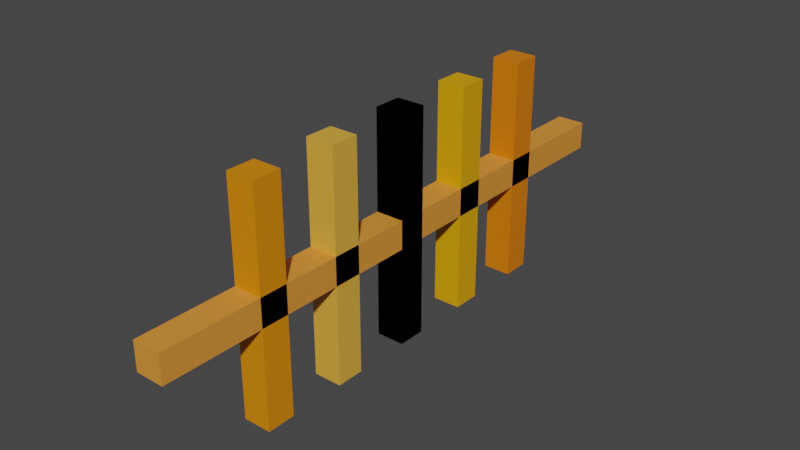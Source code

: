 # Source: Fence.blend  (saved by Blender 3.6.14; exported with 4.5.12 LTS)
import bpy
from mathutils import Matrix  # noqa: F401  (used for matrix-valued properties, if any)

bpy.ops.wm.read_factory_settings(use_empty=True)
scene = bpy.context.scene
scene.name = 'Scene'

# ---- collections
col_collection = bpy.data.collections.new('Collection'); scene.collection.children.link(col_collection)

# ---- materials (node trees are filled in below, after node groups)
mat_material = bpy.data.materials.new('Material')
mat_material.alpha_threshold = 0.0
mat_material.use_transparent_shadow = False
mat_material.diffuse_color = (0.8, 0.4048, 0.1004, 1.0)
mat_material.roughness = 0.5
mat_material.line_color = (0.0, 0.0, 0.0, 1.0)
mat_material_001 = bpy.data.materials.new('Material.001')
mat_material_001.alpha_threshold = 0.0
mat_material_001.use_transparent_shadow = False
mat_material_001.roughness = 0.5
mat_material_001.line_color = (0.0, 0.0, 0.0, 1.0)
mat_material_002 = bpy.data.materials.new('Material.002')
mat_material_002.alpha_threshold = 0.0
mat_material_002.use_transparent_shadow = False
mat_material_002.roughness = 0.5
mat_material_002.line_color = (0.0, 0.0, 0.0, 1.0)
mat_material_003 = bpy.data.materials.new('Material.003')
mat_material_003.alpha_threshold = 0.0
mat_material_003.use_transparent_shadow = False
mat_material_003.roughness = 0.5
mat_material_003.line_color = (0.0, 0.0, 0.0, 1.0)
mat_material_004 = bpy.data.materials.new('Material.004')
mat_material_004.alpha_threshold = 0.0
mat_material_004.use_transparent_shadow = False
mat_material_004.diffuse_color = (0.8, 0.3303, 0.01225, 1.0)
mat_material_004.roughness = 0.5
mat_material_004.line_color = (0.0, 0.0, 0.0, 1.0)
mat_material_005 = bpy.data.materials.new('Material.005')
mat_material_005.alpha_threshold = 0.0
mat_material_005.use_transparent_shadow = False
mat_material_005.roughness = 0.5
mat_material_005.line_color = (0.0, 0.0, 0.0, 1.0)
mat_material_006 = bpy.data.materials.new('Material.006')
mat_material_006.alpha_threshold = 0.0
mat_material_006.use_transparent_shadow = False
mat_material_006.roughness = 0.5
mat_material_006.line_color = (0.0, 0.0, 0.0, 1.0)

# ---- material node trees
mat_material.use_nodes = True; mat_material.node_tree.nodes.clear()
_N = mat_material.node_tree.nodes; _L = mat_material.node_tree.links
n0 = _N.new('ShaderNodeOutputMaterial'); n0.name = 'Material Output'; n0.location = (300, 300)
n1 = _N.new('ShaderNodeBsdfPrincipled'); n1.name = 'Principled BSDF'; n1.location = (10, 300)
n1.distribution = 'GGX'
n1.subsurface_method = 'RANDOM_WALK_SKIN'
n1.inputs[0].default_value = (0.8, 0.4169, 0.05222, 1.0)
n1.inputs[3].default_value = 1.45
n1.inputs[27].default_value = (0.0, 0.0, 0.0, 1.0)
n1.inputs[28].default_value = 1.0
_L.new(n1.outputs[0], n0.inputs[0])
n0.is_active_output = True
mat_material_001.use_nodes = True; mat_material_001.node_tree.nodes.clear()
_N = mat_material_001.node_tree.nodes; _L = mat_material_001.node_tree.links
n0 = _N.new('ShaderNodeOutputMaterial'); n0.name = 'Material Output'; n0.location = (300, 300)
n1 = _N.new('ShaderNodeBsdfPrincipled'); n1.name = 'Principled BSDF'; n1.location = (10, 300)
n1.distribution = 'GGX'
n1.subsurface_method = 'RANDOM_WALK_SKIN'
n1.inputs[0].default_value = (0.8, 0.3722, 0.0, 1.0)
n1.inputs[3].default_value = 1.45
n1.inputs[27].default_value = (0.0, 0.0, 0.0, 1.0)
n1.inputs[28].default_value = 1.0
_L.new(n1.outputs[0], n0.inputs[0])
n0.is_active_output = True
mat_material_002.use_nodes = True; mat_material_002.node_tree.nodes.clear()
_N = mat_material_002.node_tree.nodes; _L = mat_material_002.node_tree.links
n0 = _N.new('ShaderNodeOutputMaterial'); n0.name = 'Material Output'; n0.location = (300, 300)
n1 = _N.new('ShaderNodeBsdfPrincipled'); n1.name = 'Principled BSDF'; n1.location = (10, 300)
n1.distribution = 'GGX'
n1.subsurface_method = 'RANDOM_WALK_SKIN'
n1.inputs[0].default_value = (0.8, 0.1969, 0.0, 1.0)
n1.inputs[3].default_value = 1.45
n1.inputs[27].default_value = (0.0, 0.0, 0.0, 1.0)
n1.inputs[28].default_value = 1.0
_L.new(n1.outputs[0], n0.inputs[0])
n0.is_active_output = True
mat_material_003.use_nodes = True; mat_material_003.node_tree.nodes.clear()
_N = mat_material_003.node_tree.nodes; _L = mat_material_003.node_tree.links
n0 = _N.new('ShaderNodeOutputMaterial'); n0.name = 'Material Output'; n0.location = (300, 300)
n1 = _N.new('ShaderNodeBsdfPrincipled'); n1.name = 'Principled BSDF'; n1.location = (10, 300)
n1.distribution = 'GGX'
n1.subsurface_method = 'RANDOM_WALK_SKIN'
n1.inputs[0].default_value = (0.8, 0.2488, 0.0, 1.0)
n1.inputs[3].default_value = 1.45
n1.inputs[27].default_value = (0.0, 0.0, 0.0, 1.0)
n1.inputs[28].default_value = 1.0
_L.new(n1.outputs[0], n0.inputs[0])
n0.is_active_output = True
mat_material_004.use_nodes = True; mat_material_004.node_tree.nodes.clear()
_N = mat_material_004.node_tree.nodes; _L = mat_material_004.node_tree.links
n0 = _N.new('ShaderNodeOutputMaterial'); n0.name = 'Material Output'; n0.location = (300, 300)
n1 = _N.new('ShaderNodeBsdfPrincipled'); n1.name = 'Principled BSDF'; n1.location = (10, 300)
n1.distribution = 'GGX'
n1.subsurface_method = 'RANDOM_WALK_SKIN'
n1.inputs[0].default_value = (0.8, 0.2961, 0.04274, 1.0)
n1.inputs[3].default_value = 1.45
n1.inputs[27].default_value = (0.0, 0.0, 0.0, 1.0)
n1.inputs[28].default_value = 1.0
_L.new(n1.outputs[0], n0.inputs[0])
n0.is_active_output = True
mat_material_005.use_nodes = True; mat_material_005.node_tree.nodes.clear()
_N = mat_material_005.node_tree.nodes; _L = mat_material_005.node_tree.links
n0 = _N.new('ShaderNodeOutputMaterial'); n0.name = 'Material Output'; n0.location = (300, 300)
n1 = _N.new('ShaderNodeBsdfPrincipled'); n1.name = 'Principled BSDF'; n1.location = (10, 300)
n1.distribution = 'GGX'
n1.subsurface_method = 'RANDOM_WALK_SKIN'
n1.inputs[0].default_value = (0.8, 0.2757, 0.0, 1.0)
n1.inputs[3].default_value = 1.45
n1.inputs[27].default_value = (0.0, 0.0, 0.0, 1.0)
n1.inputs[28].default_value = 1.0
_L.new(n1.outputs[0], n0.inputs[0])
n0.is_active_output = True
mat_material_006.use_nodes = True; mat_material_006.node_tree.nodes.clear()
_N = mat_material_006.node_tree.nodes; _L = mat_material_006.node_tree.links
n0 = _N.new('ShaderNodeOutputMaterial'); n0.name = 'Material Output'; n0.location = (300, 300)
n1 = _N.new('ShaderNodeBsdfPrincipled'); n1.name = 'Principled BSDF'; n1.location = (10, 300)
n1.distribution = 'GGX'
n1.subsurface_method = 'RANDOM_WALK_SKIN'
n1.inputs[3].default_value = 1.45
n1.inputs[27].default_value = (0.0, 0.0, 0.0, 1.0)
n1.inputs[28].default_value = 1.0
_L.new(n1.outputs[0], n0.inputs[0])
n0.is_active_output = True

# ---- world
world_world = bpy.data.worlds.new('World'); scene.world = world_world
world_world.use_nodes = True; world_world.node_tree.nodes.clear()
_N = world_world.node_tree.nodes; _L = world_world.node_tree.links
n0 = _N.new('ShaderNodeOutputWorld'); n0.name = 'World Output'; n0.location = (300, 300)
n1 = _N.new('ShaderNodeBackground'); n1.name = 'Background'; n1.location = (10, 300)
n1.inputs[0].default_value = (0.05088, 0.05088, 0.05088, 1.0)
_L.new(n1.outputs[0], n0.inputs[0])
n0.is_active_output = True
world_world.color = (0.05088, 0.05088, 0.05088)
world_world.use_sun_shadow = False
world_world.sun_shadow_jitter_overblur = 0.0

# ---- meshes
me_cube = bpy.data.meshes.new('Cube')
me_cube.from_pydata([(1.0, 1.0, 1.0), (1.0, 1.0, -1.0), (1.0, -1.0, 1.0), (1.0, -1.0, -1.0), (-1.0, 1.0, 1.0), (-1.0, 1.0, -1.0), (-1.0, -1.0, 1.0), (-1.0, -1.0, -1.0)], [], [(0, 4, 6, 2), (3, 2, 6, 7), (7, 6, 4, 5), (5, 1, 3, 7), (1, 0, 2, 3), (5, 4, 0, 1)])
_uv = me_cube.uv_layers.new(name='UVMap')
_uv.uv.foreach_set('vector', [0.625, 0.5, 0.875, 0.5, 0.875, 0.75, 0.625, 0.75, 0.375, 0.75, 0.625, 0.75, 0.625, 1.0, 0.375, 1.0, 0.375, 0.0, 0.625, 0.0, 0.625, 0.25, 0.375, 0.25, 0.125, 0.5, 0.375, 0.5, 0.375, 0.75, 0.125, 0.75, 0.375, 0.5, 0.625, 0.5, 0.625, 0.75, 0.375, 0.75, 0.375, 0.25, 0.625, 0.25, 0.625, 0.5, 0.375, 0.5])
me_cube.materials.append(mat_material)
me_cube.use_mirror_vertex_groups = False
me_cube.update()
me_cube_001 = bpy.data.meshes.new('Cube.001')
me_cube_001.from_pydata([(1.0, 1.0, 1.0), (1.0, 1.0, -1.0), (1.0, -1.0, 1.0), (1.0, -1.0, -1.0), (-1.0, 1.0, 1.0), (-1.0, 1.0, -1.0), (-1.0, -1.0, 1.0), (-1.0, -1.0, -1.0)], [], [(0, 4, 6, 2), (3, 2, 6, 7), (7, 6, 4, 5), (5, 1, 3, 7), (1, 0, 2, 3), (5, 4, 0, 1)])
_uv = me_cube_001.uv_layers.new(name='UVMap')
_uv.uv.foreach_set('vector', [0.625, 0.5, 0.875, 0.5, 0.875, 0.75, 0.625, 0.75, 0.375, 0.75, 0.625, 0.75, 0.625, 1.0, 0.375, 1.0, 0.375, 0.0, 0.625, 0.0, 0.625, 0.25, 0.375, 0.25, 0.125, 0.5, 0.375, 0.5, 0.375, 0.75, 0.125, 0.75, 0.375, 0.5, 0.625, 0.5, 0.625, 0.75, 0.375, 0.75, 0.375, 0.25, 0.625, 0.25, 0.625, 0.5, 0.375, 0.5])
me_cube_001.materials.append(mat_material_001)
me_cube_001.use_mirror_vertex_groups = False
me_cube_001.update()
me_cube_002 = bpy.data.meshes.new('Cube.002')
me_cube_002.from_pydata([(1.0, 1.0, 1.0), (1.0, 1.0, -1.0), (1.0, -1.0, 1.0), (1.0, -1.0, -1.0), (-1.0, 1.0, 1.0), (-1.0, 1.0, -1.0), (-1.0, -1.0, 1.0), (-1.0, -1.0, -1.0)], [], [(0, 4, 6, 2), (3, 2, 6, 7), (7, 6, 4, 5), (5, 1, 3, 7), (1, 0, 2, 3), (5, 4, 0, 1)])
_uv = me_cube_002.uv_layers.new(name='UVMap')
_uv.uv.foreach_set('vector', [0.625, 0.5, 0.875, 0.5, 0.875, 0.75, 0.625, 0.75, 0.375, 0.75, 0.625, 0.75, 0.625, 1.0, 0.375, 1.0, 0.375, 0.0, 0.625, 0.0, 0.625, 0.25, 0.375, 0.25, 0.125, 0.5, 0.375, 0.5, 0.375, 0.75, 0.125, 0.75, 0.375, 0.5, 0.625, 0.5, 0.625, 0.75, 0.375, 0.75, 0.375, 0.25, 0.625, 0.25, 0.625, 0.5, 0.375, 0.5])
me_cube_002.materials.append(mat_material_002)
me_cube_002.use_mirror_vertex_groups = False
me_cube_002.update()
me_cube_003 = bpy.data.meshes.new('Cube.003')
me_cube_003.from_pydata([(1.0, 1.0, 1.0), (1.0, 1.0, -1.0), (1.0, -1.0, 1.0), (1.0, -1.0, -1.0), (-1.0, 1.0, 1.0), (-1.0, 1.0, -1.0), (-1.0, -1.0, 1.0), (-1.0, -1.0, -1.0)], [], [(0, 4, 6, 2), (3, 2, 6, 7), (7, 6, 4, 5), (5, 1, 3, 7), (1, 0, 2, 3), (5, 4, 0, 1)])
_uv = me_cube_003.uv_layers.new(name='UVMap')
_uv.uv.foreach_set('vector', [0.625, 0.5, 0.875, 0.5, 0.875, 0.75, 0.625, 0.75, 0.375, 0.75, 0.625, 0.75, 0.625, 1.0, 0.375, 1.0, 0.375, 0.0, 0.625, 0.0, 0.625, 0.25, 0.375, 0.25, 0.125, 0.5, 0.375, 0.5, 0.375, 0.75, 0.125, 0.75, 0.375, 0.5, 0.625, 0.5, 0.625, 0.75, 0.375, 0.75, 0.375, 0.25, 0.625, 0.25, 0.625, 0.5, 0.375, 0.5])
me_cube_003.materials.append(mat_material_003)
me_cube_003.use_mirror_vertex_groups = False
me_cube_003.update()
me_cube_004 = bpy.data.meshes.new('Cube.004')
me_cube_004.from_pydata([(1.0, 1.0, 1.0), (1.0, 1.0, -1.0), (1.0, -1.0, 1.0), (1.0, -1.0, -1.0), (-1.0, 1.0, 1.0), (-1.0, 1.0, -1.0), (-1.0, -1.0, 1.0), (-1.0, -1.0, -1.0)], [], [(0, 4, 6, 2), (3, 2, 6, 7), (7, 6, 4, 5), (5, 1, 3, 7), (1, 0, 2, 3), (5, 4, 0, 1)])
_uv = me_cube_004.uv_layers.new(name='UVMap')
_uv.uv.foreach_set('vector', [0.625, 0.5, 0.875, 0.5, 0.875, 0.75, 0.625, 0.75, 0.375, 0.75, 0.625, 0.75, 0.625, 1.0, 0.375, 1.0, 0.375, 0.0, 0.625, 0.0, 0.625, 0.25, 0.375, 0.25, 0.125, 0.5, 0.375, 0.5, 0.375, 0.75, 0.125, 0.75, 0.375, 0.5, 0.625, 0.5, 0.625, 0.75, 0.375, 0.75, 0.375, 0.25, 0.625, 0.25, 0.625, 0.5, 0.375, 0.5])
me_cube_004.materials.append(mat_material_004)
me_cube_004.use_mirror_vertex_groups = False
me_cube_004.update()
me_cube_005 = bpy.data.meshes.new('Cube.005')
me_cube_005.from_pydata([(1.0, 1.0, 1.0), (1.0, 1.0, -1.0), (1.0, -1.0, 1.0), (1.0, -1.0, -1.0), (-1.0, 1.0, 1.0), (-1.0, 1.0, -1.0), (-1.0, -1.0, 1.0), (-1.0, -1.0, -1.0)], [], [(0, 4, 6, 2), (3, 2, 6, 7), (7, 6, 4, 5), (5, 1, 3, 7), (1, 0, 2, 3), (5, 4, 0, 1)])
_uv = me_cube_005.uv_layers.new(name='UVMap')
_uv.uv.foreach_set('vector', [0.625, 0.5, 0.875, 0.5, 0.875, 0.75, 0.625, 0.75, 0.375, 0.75, 0.625, 0.75, 0.625, 1.0, 0.375, 1.0, 0.375, 0.0, 0.625, 0.0, 0.625, 0.25, 0.375, 0.25, 0.125, 0.5, 0.375, 0.5, 0.375, 0.75, 0.125, 0.75, 0.375, 0.5, 0.625, 0.5, 0.625, 0.75, 0.375, 0.75, 0.375, 0.25, 0.625, 0.25, 0.625, 0.5, 0.375, 0.5])
me_cube_005.materials.append(mat_material_005)
me_cube_005.use_mirror_vertex_groups = False
me_cube_005.update()
me_cube_006 = bpy.data.meshes.new('Cube.006')
me_cube_006.from_pydata([(1.0, 1.0, 1.0), (1.0, 1.0, -1.0), (1.0, -1.0, 1.0), (1.0, -1.0, -1.0), (-1.0, 1.0, 1.0), (-1.0, 1.0, -1.0), (-1.0, -1.0, 1.0), (-1.0, -1.0, -1.0)], [], [(0, 4, 6, 2), (3, 2, 6, 7), (7, 6, 4, 5), (5, 1, 3, 7), (1, 0, 2, 3), (5, 4, 0, 1)])
_uv = me_cube_006.uv_layers.new(name='UVMap')
_uv.uv.foreach_set('vector', [0.625, 0.5, 0.875, 0.5, 0.875, 0.75, 0.625, 0.75, 0.375, 0.75, 0.625, 0.75, 0.625, 1.0, 0.375, 1.0, 0.375, 0.0, 0.625, 0.0, 0.625, 0.25, 0.375, 0.25, 0.125, 0.5, 0.375, 0.5, 0.375, 0.75, 0.125, 0.75, 0.375, 0.5, 0.625, 0.5, 0.625, 0.75, 0.375, 0.75, 0.375, 0.25, 0.625, 0.25, 0.625, 0.5, 0.375, 0.5])
me_cube_006.materials.append(mat_material_006)
me_cube_006.use_mirror_vertex_groups = False
me_cube_006.update()

# ---- objects
ob_cube = bpy.data.objects.new('Cube', me_cube)
ob_cube_001 = bpy.data.objects.new('Cube.001', me_cube_001)
ob_cube_002 = bpy.data.objects.new('Cube.002', me_cube_002)
ob_cube_003 = bpy.data.objects.new('Cube.003', me_cube_003)
ob_cube_004 = bpy.data.objects.new('Cube.004', me_cube_004)
ob_cube_005 = bpy.data.objects.new('Cube.005', me_cube_005)
ob_cube_006 = bpy.data.objects.new('Cube.006', me_cube_006)

# ---- transforms, parenting, visibility, modifiers, constraints
ob_cube.location = (0.0, -3.0, 0.0)
ob_cube.scale = (0.5, 0.5, 4.0)
ob_cube.lock_rotations_4d = False
ob_cube.empty_display_type = 'ARROWS'
ob_cube.lineart.crease_threshold = 0.0
ob_cube_001.location = (0.0, 3.0, 0.0)
ob_cube_001.scale = (0.5, 0.5, 4.0)
ob_cube_001.lock_rotations_4d = False
ob_cube_001.empty_display_type = 'ARROWS'
ob_cube_001.lineart.crease_threshold = 0.0
ob_cube_002.location = (0.0, 6.0, 0.0)
ob_cube_002.scale = (0.5, 0.5, 4.0)
ob_cube_002.lock_rotations_4d = False
ob_cube_002.empty_display_type = 'ARROWS'
ob_cube_002.lineart.crease_threshold = 0.0
ob_cube_003.location = (0.0, -6.0, 0.0)
ob_cube_003.scale = (0.5, 0.5, 4.0)
ob_cube_003.lock_rotations_4d = False
ob_cube_003.empty_display_type = 'ARROWS'
ob_cube_003.lineart.crease_threshold = 0.0
ob_cube_004.location = (0.0, 0.0, 0.0)
ob_cube_004.scale = (0.5, 10.0, 0.5)
ob_cube_004.lock_rotations_4d = False
ob_cube_004.empty_display_type = 'ARROWS'
ob_cube_004.lineart.crease_threshold = 0.0
ob_cube_005.location = (0.0, 0.0, 0.0)
ob_cube_005.scale = (0.5, 0.5, 4.0)
ob_cube_005.lock_rotations_4d = False
ob_cube_005.empty_display_type = 'ARROWS'
ob_cube_005.lineart.crease_threshold = 0.0
ob_cube_006.location = (0.0, 0.0, 0.0)
ob_cube_006.scale = (0.5, 0.5, 4.0)
ob_cube_006.lock_rotations_4d = False
ob_cube_006.empty_display_type = 'ARROWS'
ob_cube_006.lineart.crease_threshold = 0.0

# ---- collection membership
col_collection.objects.link(ob_cube)
col_collection.objects.link(ob_cube_001)
col_collection.objects.link(ob_cube_002)
col_collection.objects.link(ob_cube_003)
col_collection.objects.link(ob_cube_004)
col_collection.objects.link(ob_cube_005)
col_collection.objects.link(ob_cube_006)

# ---- scene / render settings (as saved in the file)
scene.frame_start = 1; scene.frame_end = 250; scene.frame_set(1)
scene.render.engine = 'BLENDER_EEVEE_NEXT'
scene.cycles.sampling_pattern = 'TABULATED_SOBOL'
scene.view_settings.view_transform = 'Filmic'
bpy.context.view_layer.update()

# ---- added for rendering (the .blend has no active camera and no usable light): camera, sun
cam_auto = bpy.data.cameras.new('AutoCamera')
cam_auto.lens = 50.0
cam_auto.sensor_width = 36.0
cam_auto.clip_end = 1000.0
ob_auto_camera = bpy.data.objects.new('AutoCamera', cam_auto)
scene.collection.objects.link(ob_auto_camera)
ob_auto_camera.location = (19.9514, -23.9417, 15.9611)
ob_auto_camera.rotation_euler = (1.09748, -7.21219e-08, 0.694738)
scene.camera = ob_auto_camera
light_auto_sun = bpy.data.lights.new('AutoSun', 'SUN')
light_auto_sun.energy = 3.0
light_auto_sun.angle = 0.0523599
ob_auto_sun = bpy.data.objects.new('AutoSun', light_auto_sun)
scene.collection.objects.link(ob_auto_sun)
ob_auto_sun.rotation_euler = (0.872665, 0.174533, 0.523599)
bpy.context.view_layer.update()
